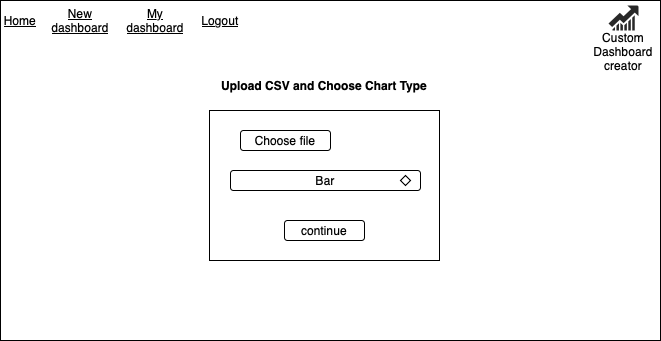

The diagram above was exported from draw.io. Its source (the exported page's mxGraphModel, read from the mxfile embedded in the PNG):
<mxGraphModel dx="1018" dy="661" grid="1" gridSize="10" guides="1" tooltips="1" connect="1" arrows="1" fold="1" page="1" pageScale="1" pageWidth="827" pageHeight="1169" math="0" shadow="0">
  <root>
    <mxCell id="0" />
    <mxCell id="1" parent="0" />
    <mxCell id="qYxkv83QAFT3-bbAGVbu-29" value="" style="rounded=1;whiteSpace=wrap;html=1;fillColor=none;" vertex="1" parent="1">
      <mxGeometry x="300" y="280" width="120" height="60" as="geometry" />
    </mxCell>
    <mxCell id="qYxkv83QAFT3-bbAGVbu-28" value="" style="rounded=1;whiteSpace=wrap;html=1;" vertex="1" parent="1">
      <mxGeometry x="310" y="290" width="100" height="40" as="geometry" />
    </mxCell>
    <mxCell id="qYxkv83QAFT3-bbAGVbu-1" value="" style="rounded=0;whiteSpace=wrap;html=1;fontStyle=0" vertex="1" parent="1">
      <mxGeometry x="90" y="180" width="660" height="340" as="geometry" />
    </mxCell>
    <mxCell id="qYxkv83QAFT3-bbAGVbu-2" value="Home" style="text;html=1;align=center;verticalAlign=middle;whiteSpace=wrap;rounded=0;fontStyle=4" vertex="1" parent="1">
      <mxGeometry x="90" y="190" width="40" height="20" as="geometry" />
    </mxCell>
    <mxCell id="qYxkv83QAFT3-bbAGVbu-18" value="" style="verticalLabelPosition=bottom;sketch=0;html=1;fillColor=#282828;strokeColor=none;verticalAlign=top;pointerEvents=1;align=center;shape=mxgraph.cisco_safe.business_icons.icon10;" vertex="1" parent="1">
      <mxGeometry x="698" y="185" width="30" height="25" as="geometry" />
    </mxCell>
    <mxCell id="qYxkv83QAFT3-bbAGVbu-26" value="Custom Dashboard creator" style="text;html=1;align=center;verticalAlign=middle;whiteSpace=wrap;rounded=0;" vertex="1" parent="1">
      <mxGeometry x="710" y="230" width="6" as="geometry" />
    </mxCell>
    <mxCell id="qYxkv83QAFT3-bbAGVbu-30" value="" style="rounded=0;whiteSpace=wrap;html=1;" vertex="1" parent="1">
      <mxGeometry x="299" y="290" width="230" height="150" as="geometry" />
    </mxCell>
    <mxCell id="qYxkv83QAFT3-bbAGVbu-31" value="Choose file" style="rounded=1;whiteSpace=wrap;html=1;" vertex="1" parent="1">
      <mxGeometry x="330" y="310" width="90" height="20" as="geometry" />
    </mxCell>
    <mxCell id="qYxkv83QAFT3-bbAGVbu-32" value="Bar" style="rounded=1;whiteSpace=wrap;html=1;" vertex="1" parent="1">
      <mxGeometry x="320" y="350" width="190" height="20" as="geometry" />
    </mxCell>
    <mxCell id="qYxkv83QAFT3-bbAGVbu-33" value="continue" style="rounded=1;whiteSpace=wrap;html=1;" vertex="1" parent="1">
      <mxGeometry x="374" y="400" width="80" height="20" as="geometry" />
    </mxCell>
    <mxCell id="qYxkv83QAFT3-bbAGVbu-35" value="Upload CSV and Choose Chart Type" style="text;html=1;align=center;verticalAlign=middle;whiteSpace=wrap;rounded=0;fontStyle=1" vertex="1" parent="1">
      <mxGeometry x="284" y="250" width="260" height="30" as="geometry" />
    </mxCell>
    <mxCell id="qYxkv83QAFT3-bbAGVbu-36" value="" style="rhombus;whiteSpace=wrap;html=1;" vertex="1" parent="1">
      <mxGeometry x="490" y="355" width="10" height="10" as="geometry" />
    </mxCell>
    <mxCell id="qYxkv83QAFT3-bbAGVbu-37" value="New dashboard" style="text;html=1;align=center;verticalAlign=middle;whiteSpace=wrap;rounded=0;fontStyle=4" vertex="1" parent="1">
      <mxGeometry x="140" y="185" width="60" height="30" as="geometry" />
    </mxCell>
    <mxCell id="qYxkv83QAFT3-bbAGVbu-38" value="My dashboard" style="text;html=1;align=center;verticalAlign=middle;whiteSpace=wrap;rounded=0;fontStyle=4" vertex="1" parent="1">
      <mxGeometry x="210" y="185" width="70" height="30" as="geometry" />
    </mxCell>
    <mxCell id="qYxkv83QAFT3-bbAGVbu-40" value="Logout" style="text;html=1;align=center;verticalAlign=middle;whiteSpace=wrap;rounded=0;fontStyle=4" vertex="1" parent="1">
      <mxGeometry x="270" y="185" width="80" height="30" as="geometry" />
    </mxCell>
  </root>
</mxGraphModel>